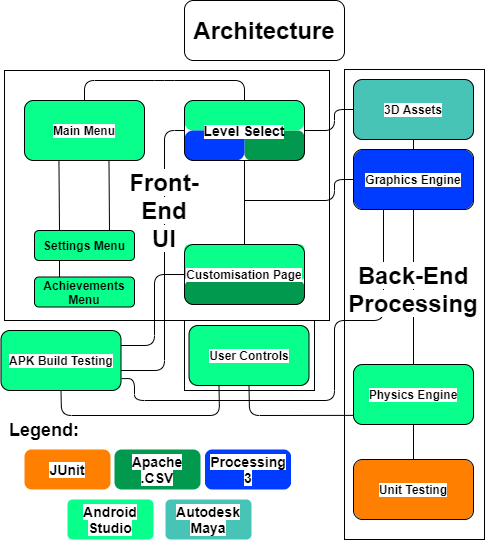

The diagram above was exported from draw.io. Its source (the exported page's mxGraphModel, read from the mxfile embedded in the PNG):
<mxGraphModel dx="1385" dy="663" grid="1" gridSize="10" guides="1" tooltips="1" connect="1" arrows="1" fold="1" page="1" pageScale="1" pageWidth="1169" pageHeight="827" background="#ffffff" math="0" shadow="0">
  <root>
    <mxCell id="0" />
    <mxCell id="1" parent="0" />
    <mxCell id="7o4Zml87IFo841DpQAE_-1867" value="" style="rounded=0;whiteSpace=wrap;html=1;strokeColor=#000000;fillColor=none;" parent="1" vertex="1">
      <mxGeometry x="490" y="179" width="140" height="470" as="geometry" />
    </mxCell>
    <mxCell id="7o4Zml87IFo841DpQAE_-1865" value="" style="endArrow=none;html=1;strokeColor=#000000;entryX=0;entryY=0.5;entryDx=0;entryDy=0;" parent="1" target="7o4Zml87IFo841DpQAE_-1787" edge="1">
      <mxGeometry width="50" height="50" relative="1" as="geometry">
        <mxPoint x="220" y="480" as="sourcePoint" />
        <mxPoint x="270" y="430" as="targetPoint" />
        <Array as="points">
          <mxPoint x="310" y="480" />
          <mxPoint x="310" y="240" />
        </Array>
      </mxGeometry>
    </mxCell>
    <mxCell id="7o4Zml87IFo841DpQAE_-1856" value="" style="rounded=1;whiteSpace=wrap;html=1;strokeColor=none;fillColor=#08FF8C;arcSize=13;" parent="1" vertex="1">
      <mxGeometry x="180" y="386.5" width="100" height="30" as="geometry" />
    </mxCell>
    <mxCell id="7o4Zml87IFo841DpQAE_-1853" value="" style="rounded=1;whiteSpace=wrap;html=1;strokeColor=none;fillColor=#08FF8C;arcSize=13;" parent="1" vertex="1">
      <mxGeometry x="180" y="340" width="100" height="30" as="geometry" />
    </mxCell>
    <mxCell id="7o4Zml87IFo841DpQAE_-1819" value="" style="rounded=0;whiteSpace=wrap;html=1;strokeColor=#000000;fillColor=none;" parent="1" vertex="1">
      <mxGeometry x="330" y="430" width="130" height="70" as="geometry" />
    </mxCell>
    <mxCell id="7o4Zml87IFo841DpQAE_-1838" value="" style="rounded=1;whiteSpace=wrap;html=1;strokeColor=none;fillColor=#00994D;arcSize=32;" parent="1" vertex="1">
      <mxGeometry x="330" y="389" width="120" height="25" as="geometry" />
    </mxCell>
    <mxCell id="7o4Zml87IFo841DpQAE_-1834" value="" style="rounded=1;whiteSpace=wrap;html=1;strokeColor=none;fillColor=#FF8000;arcSize=18;" parent="1" vertex="1">
      <mxGeometry x="499" y="569" width="120" height="60" as="geometry" />
    </mxCell>
    <mxCell id="7o4Zml87IFo841DpQAE_-1827" value="" style="rounded=1;whiteSpace=wrap;html=1;strokeColor=none;fillColor=#00994D;arcSize=23;" parent="1" vertex="1">
      <mxGeometry x="390" y="240" width="60" height="30" as="geometry" />
    </mxCell>
    <mxCell id="7o4Zml87IFo841DpQAE_-1824" value="" style="rounded=1;whiteSpace=wrap;html=1;strokeColor=none;fillColor=#47c4b6;arcSize=13;" parent="1" vertex="1">
      <mxGeometry x="499" y="189" width="120" height="60" as="geometry" />
    </mxCell>
    <mxCell id="7o4Zml87IFo841DpQAE_-1818" value="" style="rounded=1;whiteSpace=wrap;html=1;strokeColor=none;fillColor=#08FF8C;arcSize=13;" parent="1" vertex="1">
      <mxGeometry x="499" y="474" width="120" height="60" as="geometry" />
    </mxCell>
    <mxCell id="7o4Zml87IFo841DpQAE_-1812" value="" style="rounded=1;whiteSpace=wrap;html=1;strokeColor=none;fillColor=#003CFF;arcSize=18;" parent="1" vertex="1">
      <mxGeometry x="499" y="259" width="120" height="60" as="geometry" />
    </mxCell>
    <mxCell id="7o4Zml87IFo841DpQAE_-1805" value="" style="rounded=0;whiteSpace=wrap;html=1;strokeColor=#000000;fillColor=none;" parent="1" vertex="1">
      <mxGeometry x="150" y="180" width="325" height="250" as="geometry" />
    </mxCell>
    <mxCell id="7o4Zml87IFo841DpQAE_-1782" value="" style="group" parent="1" vertex="1" connectable="0">
      <mxGeometry x="330" y="110" width="160" height="60" as="geometry" />
    </mxCell>
    <mxCell id="7o4Zml87IFo841DpQAE_-1780" value="" style="rounded=1;whiteSpace=wrap;html=1;fillColor=none;strokeColor=#000000;" parent="7o4Zml87IFo841DpQAE_-1782" vertex="1">
      <mxGeometry width="160" height="60" as="geometry" />
    </mxCell>
    <mxCell id="7o4Zml87IFo841DpQAE_-1781" value="&lt;h1&gt;Architecture&lt;/h1&gt;" style="text;html=1;strokeColor=none;fillColor=none;align=center;verticalAlign=middle;whiteSpace=wrap;rounded=0;" parent="7o4Zml87IFo841DpQAE_-1782" vertex="1">
      <mxGeometry x="60" y="20" width="40" height="20" as="geometry" />
    </mxCell>
    <mxCell id="7o4Zml87IFo841DpQAE_-1797" value="" style="rounded=1;whiteSpace=wrap;html=1;strokeColor=none;fillColor=#08FF8C;arcSize=13;" parent="1" vertex="1">
      <mxGeometry x="330" y="354" width="120" height="36" as="geometry" />
    </mxCell>
    <mxCell id="7o4Zml87IFo841DpQAE_-1794" value="" style="rounded=1;whiteSpace=wrap;html=1;strokeColor=none;fillColor=#08FF8C;arcSize=13;" parent="1" vertex="1">
      <mxGeometry x="334.5" y="435" width="120" height="60" as="geometry" />
    </mxCell>
    <mxCell id="7o4Zml87IFo841DpQAE_-1793" value="" style="rounded=1;whiteSpace=wrap;html=1;strokeColor=none;fillColor=#08FF8C;arcSize=13;" parent="1" vertex="1">
      <mxGeometry x="170" y="210" width="120" height="60" as="geometry" />
    </mxCell>
    <mxCell id="7o4Zml87IFo841DpQAE_-1790" value="" style="rounded=1;whiteSpace=wrap;html=1;strokeColor=none;fillColor=#08FF8C;arcSize=29;" parent="1" vertex="1">
      <mxGeometry x="330" y="210" width="120" height="30" as="geometry" />
    </mxCell>
    <mxCell id="7o4Zml87IFo841DpQAE_-1791" value="" style="rounded=1;whiteSpace=wrap;html=1;strokeColor=none;fillColor=#003CFF;arcSize=29;" parent="1" vertex="1">
      <mxGeometry x="330" y="240" width="60" height="30" as="geometry" />
    </mxCell>
    <mxCell id="7o4Zml87IFo841DpQAE_-1786" value="&lt;h4&gt;&lt;span style=&quot;background-color: rgb(255 , 255 , 255)&quot;&gt;Main Menu&lt;/span&gt;&lt;/h4&gt;" style="rounded=1;whiteSpace=wrap;html=1;strokeColor=#000000;fillColor=none;" parent="1" vertex="1">
      <mxGeometry x="170" y="210" width="120" height="60" as="geometry" />
    </mxCell>
    <mxCell id="7o4Zml87IFo841DpQAE_-1788" value="&lt;h4&gt;&lt;span style=&quot;background-color: rgb(255 , 255 , 255)&quot;&gt;User Controls&lt;/span&gt;&lt;/h4&gt;" style="rounded=1;whiteSpace=wrap;html=1;strokeColor=#000000;fillColor=none;" parent="1" vertex="1">
      <mxGeometry x="334.5" y="435" width="120" height="60" as="geometry" />
    </mxCell>
    <mxCell id="7o4Zml87IFo841DpQAE_-1789" value="&lt;h4&gt;&lt;span style=&quot;background-color: rgb(255 , 255 , 255)&quot;&gt;Customisation Page&lt;/span&gt;&lt;/h4&gt;" style="rounded=1;whiteSpace=wrap;html=1;strokeColor=#000000;fillColor=none;" parent="1" vertex="1">
      <mxGeometry x="330" y="354" width="120" height="60" as="geometry" />
    </mxCell>
    <mxCell id="7o4Zml87IFo841DpQAE_-1787" value="&lt;h4&gt;&lt;span style=&quot;background-color: rgb(255 , 255 , 255)&quot;&gt;&lt;font style=&quot;font-size: 14px&quot;&gt;Level Select&lt;/font&gt;&lt;/span&gt;&lt;/h4&gt;" style="rounded=1;whiteSpace=wrap;html=1;strokeColor=#000000;fillColor=none;" parent="1" vertex="1">
      <mxGeometry x="330" y="210" width="120" height="60" as="geometry" />
    </mxCell>
    <mxCell id="7o4Zml87IFo841DpQAE_-1799" value="&lt;h1&gt;&lt;span style=&quot;background-color: rgb(255 , 255 , 255)&quot;&gt;Front-End UI&lt;/span&gt;&lt;/h1&gt;" style="text;html=1;strokeColor=none;fillColor=none;align=center;verticalAlign=middle;whiteSpace=wrap;rounded=0;" parent="1" vertex="1">
      <mxGeometry x="290" y="310" width="40" height="20" as="geometry" />
    </mxCell>
    <mxCell id="7o4Zml87IFo841DpQAE_-1809" value="" style="endArrow=none;html=1;exitX=0.5;exitY=0;exitDx=0;exitDy=0;entryX=0.5;entryY=1;entryDx=0;entryDy=0;strokeColor=#000000;" parent="1" source="7o4Zml87IFo841DpQAE_-1789" target="7o4Zml87IFo841DpQAE_-1787" edge="1">
      <mxGeometry width="50" height="50" relative="1" as="geometry">
        <mxPoint x="420" y="310" as="sourcePoint" />
        <mxPoint x="470" y="260" as="targetPoint" />
      </mxGeometry>
    </mxCell>
    <mxCell id="7o4Zml87IFo841DpQAE_-1811" value="&lt;h4&gt;&lt;span style=&quot;background-color: rgb(255 , 255 , 255)&quot;&gt;Graphics Engine&lt;/span&gt;&lt;/h4&gt;" style="rounded=1;whiteSpace=wrap;html=1;strokeColor=#000000;fillColor=none;" parent="1" vertex="1">
      <mxGeometry x="499" y="259" width="120" height="60" as="geometry" />
    </mxCell>
    <mxCell id="7o4Zml87IFo841DpQAE_-1814" value="&lt;h4&gt;&lt;span style=&quot;background-color: rgb(255 , 255 , 255)&quot;&gt;Physics Engine&lt;/span&gt;&lt;/h4&gt;" style="rounded=1;whiteSpace=wrap;html=1;strokeColor=#000000;fillColor=none;" parent="1" vertex="1">
      <mxGeometry x="499" y="474" width="120" height="60" as="geometry" />
    </mxCell>
    <mxCell id="7o4Zml87IFo841DpQAE_-1816" value="&lt;h3&gt;&lt;span style=&quot;background-color: rgb(255 , 255 , 255)&quot;&gt;Processing 3&lt;/span&gt;&lt;/h3&gt;" style="rounded=1;whiteSpace=wrap;html=1;strokeColor=none;fillColor=#003CFF;arcSize=18;" parent="1" vertex="1">
      <mxGeometry x="350.5" y="559" width="86" height="40" as="geometry" />
    </mxCell>
    <mxCell id="7o4Zml87IFo841DpQAE_-1817" value="" style="rounded=1;whiteSpace=wrap;html=1;strokeColor=none;fillColor=#08FF8C;arcSize=13;" parent="1" vertex="1">
      <mxGeometry x="146.5" y="440" width="120" height="60" as="geometry" />
    </mxCell>
    <mxCell id="7o4Zml87IFo841DpQAE_-1822" value="&lt;h4&gt;&lt;span style=&quot;background-color: rgb(255 , 255 , 255)&quot;&gt;3D Assets&lt;/span&gt;&lt;/h4&gt;" style="rounded=1;whiteSpace=wrap;html=1;strokeColor=#000000;fillColor=none;" parent="1" vertex="1">
      <mxGeometry x="499" y="189" width="120" height="60" as="geometry" />
    </mxCell>
    <mxCell id="7o4Zml87IFo841DpQAE_-1823" value="&lt;h3&gt;&lt;span style=&quot;background-color: rgb(255 , 255 , 255)&quot;&gt;Autodesk Maya&lt;/span&gt;&lt;/h3&gt;" style="rounded=1;whiteSpace=wrap;html=1;strokeColor=none;fillColor=#47c4b6;arcSize=13;" parent="1" vertex="1">
      <mxGeometry x="311" y="609" width="86" height="40" as="geometry" />
    </mxCell>
    <mxCell id="7o4Zml87IFo841DpQAE_-1826" value="&lt;h4&gt;&lt;span style=&quot;background-color: rgb(255 , 255 , 255)&quot;&gt;Unit Testing&lt;/span&gt;&lt;/h4&gt;" style="rounded=1;whiteSpace=wrap;html=1;strokeColor=#000000;fillColor=none;" parent="1" vertex="1">
      <mxGeometry x="499" y="569" width="120" height="60" as="geometry" />
    </mxCell>
    <mxCell id="7o4Zml87IFo841DpQAE_-1829" value="&lt;h3&gt;&lt;span style=&quot;background-color: rgb(255 , 255 , 255)&quot;&gt;Apache .CSV&lt;/span&gt;&lt;/h3&gt;" style="rounded=1;whiteSpace=wrap;html=1;strokeColor=none;fillColor=#00994D;arcSize=18;" parent="1" vertex="1">
      <mxGeometry x="260" y="559" width="86" height="40" as="geometry" />
    </mxCell>
    <mxCell id="7o4Zml87IFo841DpQAE_-1833" value="&lt;h3&gt;&lt;span style=&quot;background-color: rgb(255 , 255 , 255)&quot;&gt;JUnit&lt;/span&gt;&lt;/h3&gt;" style="rounded=1;whiteSpace=wrap;html=1;strokeColor=none;fillColor=#FF8000;arcSize=18;" parent="1" vertex="1">
      <mxGeometry x="170" y="559" width="86" height="40" as="geometry" />
    </mxCell>
    <mxCell id="7o4Zml87IFo841DpQAE_-1835" value="" style="endArrow=none;html=1;strokeColor=#000000;entryX=0;entryY=0.5;entryDx=0;entryDy=0;" parent="1" target="7o4Zml87IFo841DpQAE_-1811" edge="1">
      <mxGeometry width="50" height="50" relative="1" as="geometry">
        <mxPoint x="390" y="310" as="sourcePoint" />
        <mxPoint x="680" y="420" as="targetPoint" />
        <Array as="points">
          <mxPoint x="480" y="310" />
          <mxPoint x="480" y="289" />
        </Array>
      </mxGeometry>
    </mxCell>
    <mxCell id="7o4Zml87IFo841DpQAE_-1839" value="&lt;h4&gt;&lt;span style=&quot;background-color: rgb(255 , 255 , 255)&quot;&gt;APK Build Testing&lt;/span&gt;&lt;/h4&gt;" style="rounded=1;whiteSpace=wrap;html=1;strokeColor=#000000;fillColor=none;" parent="1" vertex="1">
      <mxGeometry x="146.5" y="440" width="120" height="60" as="geometry" />
    </mxCell>
    <mxCell id="7o4Zml87IFo841DpQAE_-1841" value="&lt;h3&gt;&lt;span style=&quot;background-color: rgb(255 , 255 , 255)&quot;&gt;Android Studio&lt;/span&gt;&lt;/h3&gt;" style="rounded=1;whiteSpace=wrap;html=1;strokeColor=none;fillColor=#08FF8C;arcSize=13;" parent="1" vertex="1">
      <mxGeometry x="213" y="609" width="86" height="40" as="geometry" />
    </mxCell>
    <mxCell id="7o4Zml87IFo841DpQAE_-1845" value="" style="endArrow=none;html=1;strokeColor=#000000;entryX=0;entryY=0.5;entryDx=0;entryDy=0;exitX=1;exitY=0.5;exitDx=0;exitDy=0;" parent="1" source="7o4Zml87IFo841DpQAE_-1787" target="7o4Zml87IFo841DpQAE_-1822" edge="1">
      <mxGeometry width="50" height="50" relative="1" as="geometry">
        <mxPoint x="530" y="330" as="sourcePoint" />
        <mxPoint x="580" y="280" as="targetPoint" />
        <Array as="points">
          <mxPoint x="480" y="240" />
          <mxPoint x="480" y="219" />
        </Array>
      </mxGeometry>
    </mxCell>
    <mxCell id="7o4Zml87IFo841DpQAE_-1846" value="" style="endArrow=none;html=1;strokeColor=#000000;entryX=0.5;entryY=1;entryDx=0;entryDy=0;" parent="1" target="7o4Zml87IFo841DpQAE_-1822" edge="1">
      <mxGeometry width="50" height="50" relative="1" as="geometry">
        <mxPoint x="559" y="259" as="sourcePoint" />
        <mxPoint x="589" y="299" as="targetPoint" />
      </mxGeometry>
    </mxCell>
    <mxCell id="7o4Zml87IFo841DpQAE_-1848" value="" style="endArrow=none;html=1;strokeColor=#000000;entryX=0.5;entryY=1;entryDx=0;entryDy=0;exitX=-0.002;exitY=0.848;exitDx=0;exitDy=0;exitPerimeter=0;" parent="1" source="7o4Zml87IFo841DpQAE_-1814" target="7o4Zml87IFo841DpQAE_-1788" edge="1">
      <mxGeometry width="50" height="50" relative="1" as="geometry">
        <mxPoint x="460" y="540" as="sourcePoint" />
        <mxPoint x="520" y="540" as="targetPoint" />
        <Array as="points">
          <mxPoint x="395" y="525" />
        </Array>
      </mxGeometry>
    </mxCell>
    <mxCell id="7o4Zml87IFo841DpQAE_-1849" value="" style="endArrow=none;html=1;strokeColor=#000000;entryX=0.5;entryY=1;entryDx=0;entryDy=0;exitX=0.5;exitY=0;exitDx=0;exitDy=0;" parent="1" source="7o4Zml87IFo841DpQAE_-1826" target="7o4Zml87IFo841DpQAE_-1814" edge="1">
      <mxGeometry width="50" height="50" relative="1" as="geometry">
        <mxPoint x="374" y="649" as="sourcePoint" />
        <mxPoint x="424" y="599" as="targetPoint" />
      </mxGeometry>
    </mxCell>
    <mxCell id="7o4Zml87IFo841DpQAE_-1850" value="" style="endArrow=none;html=1;strokeColor=#000000;exitX=0.5;exitY=0;exitDx=0;exitDy=0;entryX=0.5;entryY=1;entryDx=0;entryDy=0;" parent="1" source="7o4Zml87IFo841DpQAE_-1814" target="7o4Zml87IFo841DpQAE_-1811" edge="1">
      <mxGeometry width="50" height="50" relative="1" as="geometry">
        <mxPoint x="554" y="489" as="sourcePoint" />
        <mxPoint x="604" y="439" as="targetPoint" />
        <Array as="points" />
      </mxGeometry>
    </mxCell>
    <mxCell id="7o4Zml87IFo841DpQAE_-1851" value="&lt;h4&gt;Achievements Menu&lt;/h4&gt;" style="rounded=1;whiteSpace=wrap;html=1;strokeColor=#000000;fillColor=none;" parent="1" vertex="1">
      <mxGeometry x="180" y="386.5" width="100" height="30" as="geometry" />
    </mxCell>
    <mxCell id="7o4Zml87IFo841DpQAE_-1852" value="&lt;h4&gt;Settings Menu&lt;/h4&gt;" style="rounded=1;whiteSpace=wrap;html=1;strokeColor=#000000;fillColor=none;" parent="1" vertex="1">
      <mxGeometry x="180" y="340" width="100" height="30" as="geometry" />
    </mxCell>
    <mxCell id="7o4Zml87IFo841DpQAE_-1857" value="" style="endArrow=none;html=1;strokeColor=#000000;exitX=0.25;exitY=0;exitDx=0;exitDy=0;entryX=0.287;entryY=0.997;entryDx=0;entryDy=0;entryPerimeter=0;" parent="1" source="7o4Zml87IFo841DpQAE_-1852" target="7o4Zml87IFo841DpQAE_-1786" edge="1">
      <mxGeometry width="50" height="50" relative="1" as="geometry">
        <mxPoint x="205" y="335" as="sourcePoint" />
        <mxPoint x="255" y="285" as="targetPoint" />
      </mxGeometry>
    </mxCell>
    <mxCell id="7o4Zml87IFo841DpQAE_-1858" value="" style="endArrow=none;html=1;strokeColor=#000000;exitX=0.25;exitY=0;exitDx=0;exitDy=0;entryX=0.25;entryY=1;entryDx=0;entryDy=0;" parent="1" source="7o4Zml87IFo841DpQAE_-1851" target="7o4Zml87IFo841DpQAE_-1852" edge="1">
      <mxGeometry width="50" height="50" relative="1" as="geometry">
        <mxPoint x="195" y="386.5" as="sourcePoint" />
        <mxPoint x="245" y="336.5" as="targetPoint" />
      </mxGeometry>
    </mxCell>
    <mxCell id="7o4Zml87IFo841DpQAE_-1860" value="" style="endArrow=none;html=1;strokeColor=#000000;exitX=0.75;exitY=0;exitDx=0;exitDy=0;entryX=0.704;entryY=0.998;entryDx=0;entryDy=0;entryPerimeter=0;" parent="1" source="7o4Zml87IFo841DpQAE_-1852" target="7o4Zml87IFo841DpQAE_-1786" edge="1">
      <mxGeometry width="50" height="50" relative="1" as="geometry">
        <mxPoint x="260" y="340" as="sourcePoint" />
        <mxPoint x="261.36" y="269.88000000000005" as="targetPoint" />
      </mxGeometry>
    </mxCell>
    <mxCell id="7o4Zml87IFo841DpQAE_-1862" value="" style="endArrow=none;html=1;strokeColor=#000000;entryX=0;entryY=0.5;entryDx=0;entryDy=0;exitX=1;exitY=0.25;exitDx=0;exitDy=0;" parent="1" source="7o4Zml87IFo841DpQAE_-1839" target="7o4Zml87IFo841DpQAE_-1789" edge="1">
      <mxGeometry width="50" height="50" relative="1" as="geometry">
        <mxPoint x="280" y="480" as="sourcePoint" />
        <mxPoint x="260" y="430" as="targetPoint" />
        <Array as="points">
          <mxPoint x="300" y="455" />
          <mxPoint x="300" y="384" />
        </Array>
      </mxGeometry>
    </mxCell>
    <mxCell id="7o4Zml87IFo841DpQAE_-1863" value="" style="endArrow=none;html=1;strokeColor=#000000;entryX=0.25;entryY=1;entryDx=0;entryDy=0;exitX=0.5;exitY=1;exitDx=0;exitDy=0;" parent="1" source="7o4Zml87IFo841DpQAE_-1839" target="7o4Zml87IFo841DpQAE_-1788" edge="1">
      <mxGeometry width="50" height="50" relative="1" as="geometry">
        <mxPoint x="207" y="525" as="sourcePoint" />
        <mxPoint x="380" y="470" as="targetPoint" />
        <Array as="points">
          <mxPoint x="207" y="525" />
          <mxPoint x="365" y="525" />
        </Array>
      </mxGeometry>
    </mxCell>
    <mxCell id="7o4Zml87IFo841DpQAE_-1864" value="" style="endArrow=none;html=1;strokeColor=#000000;entryX=0.25;entryY=1;entryDx=0;entryDy=0;exitX=1.005;exitY=0.802;exitDx=0;exitDy=0;exitPerimeter=0;" parent="1" target="7o4Zml87IFo841DpQAE_-1811" edge="1" source="7o4Zml87IFo841DpQAE_-1839">
      <mxGeometry width="50" height="50" relative="1" as="geometry">
        <mxPoint x="280" y="510" as="sourcePoint" />
        <mxPoint x="530" y="510" as="targetPoint" />
        <Array as="points">
          <mxPoint x="280" y="488" />
          <mxPoint x="280" y="510" />
          <mxPoint x="480" y="510" />
          <mxPoint x="480" y="430" />
          <mxPoint x="529" y="430" />
        </Array>
      </mxGeometry>
    </mxCell>
    <mxCell id="7o4Zml87IFo841DpQAE_-1866" value="" style="endArrow=none;html=1;strokeColor=#000000;exitX=0.5;exitY=0;exitDx=0;exitDy=0;entryX=0.5;entryY=0;entryDx=0;entryDy=0;" parent="1" source="7o4Zml87IFo841DpQAE_-1786" target="7o4Zml87IFo841DpQAE_-1787" edge="1">
      <mxGeometry width="50" height="50" relative="1" as="geometry">
        <mxPoint x="295" y="210" as="sourcePoint" />
        <mxPoint x="345" y="160" as="targetPoint" />
        <Array as="points">
          <mxPoint x="230" y="190" />
          <mxPoint x="310" y="190" />
          <mxPoint x="390" y="190" />
        </Array>
      </mxGeometry>
    </mxCell>
    <mxCell id="7o4Zml87IFo841DpQAE_-1868" value="&lt;h1&gt;&lt;span style=&quot;background-color: rgb(255 , 255 , 255)&quot;&gt;Back-End Processing&lt;/span&gt;&lt;/h1&gt;" style="text;html=1;strokeColor=none;fillColor=none;align=center;verticalAlign=middle;whiteSpace=wrap;rounded=0;" parent="1" vertex="1">
      <mxGeometry x="539" y="389" width="40" height="20" as="geometry" />
    </mxCell>
    <mxCell id="7o4Zml87IFo841DpQAE_-1869" value="&lt;h2&gt;Legend:&lt;/h2&gt;" style="text;html=1;strokeColor=none;fillColor=none;align=center;verticalAlign=middle;whiteSpace=wrap;rounded=0;" parent="1" vertex="1">
      <mxGeometry x="170" y="530" width="40" height="20" as="geometry" />
    </mxCell>
  </root>
</mxGraphModel>